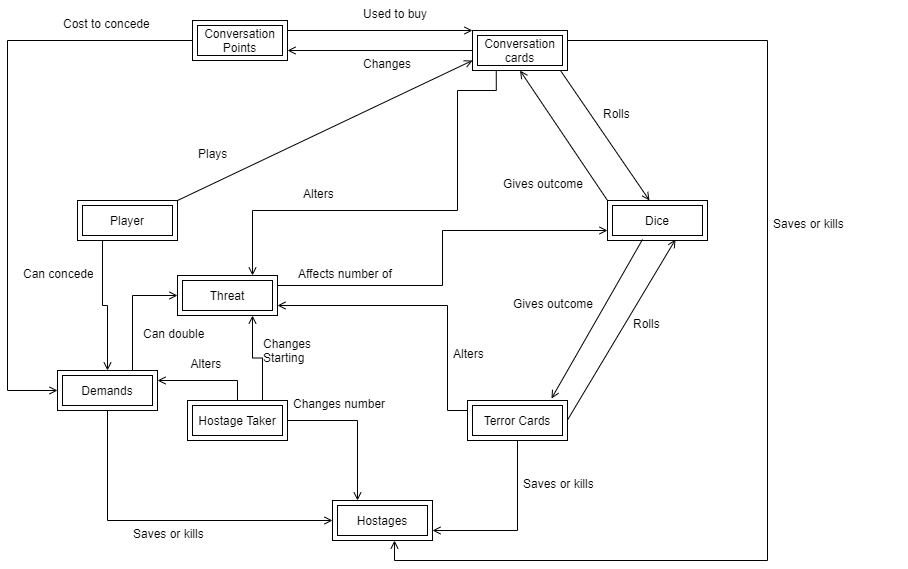

The diagram above was exported from draw.io. Its source (the exported page's mxGraphModel, read from the mxfile embedded in the PNG):
<mxGraphModel dx="1422" dy="762" grid="1" gridSize="10" guides="1" tooltips="1" connect="1" arrows="1" fold="1" page="1" pageScale="1" pageWidth="850" pageHeight="1100" math="0" shadow="0" extFonts="Permanent Marker^https://fonts.googleapis.com/css?family=Permanent+Marker">
  <root>
    <mxCell id="0" />
    <mxCell id="1" parent="0" />
    <mxCell id="PpYow_94xLJCwuihD8Iy-56" style="edgeStyle=orthogonalEdgeStyle;rounded=0;orthogonalLoop=1;jettySize=auto;html=1;exitX=0;exitY=0.5;exitDx=0;exitDy=0;entryX=0;entryY=0.5;entryDx=0;entryDy=0;endArrow=open;endFill=0;" edge="1" parent="1" source="PpYow_94xLJCwuihD8Iy-1" target="PpYow_94xLJCwuihD8Iy-28">
      <mxGeometry relative="1" as="geometry">
        <Array as="points">
          <mxPoint x="20" y="70" />
          <mxPoint x="20" y="420" />
        </Array>
      </mxGeometry>
    </mxCell>
    <mxCell id="PpYow_94xLJCwuihD8Iy-1" value="Conversation Points" style="shape=ext;margin=3;double=1;whiteSpace=wrap;html=1;align=center;" vertex="1" parent="1">
      <mxGeometry x="205" y="50" width="95" height="40" as="geometry" />
    </mxCell>
    <mxCell id="PpYow_94xLJCwuihD8Iy-42" style="edgeStyle=orthogonalEdgeStyle;rounded=0;orthogonalLoop=1;jettySize=auto;html=1;exitX=0.25;exitY=1;exitDx=0;exitDy=0;entryX=0.5;entryY=0;entryDx=0;entryDy=0;endArrow=open;endFill=0;" edge="1" parent="1" source="PpYow_94xLJCwuihD8Iy-2" target="PpYow_94xLJCwuihD8Iy-28">
      <mxGeometry relative="1" as="geometry" />
    </mxCell>
    <mxCell id="PpYow_94xLJCwuihD8Iy-2" value="Player" style="shape=ext;margin=3;double=1;whiteSpace=wrap;html=1;align=center;" vertex="1" parent="1">
      <mxGeometry x="90" y="230" width="100" height="40" as="geometry" />
    </mxCell>
    <mxCell id="PpYow_94xLJCwuihD8Iy-31" style="edgeStyle=orthogonalEdgeStyle;rounded=0;orthogonalLoop=1;jettySize=auto;html=1;exitX=0.5;exitY=0;exitDx=0;exitDy=0;entryX=1;entryY=0.25;entryDx=0;entryDy=0;endArrow=open;endFill=0;" edge="1" parent="1" source="PpYow_94xLJCwuihD8Iy-3" target="PpYow_94xLJCwuihD8Iy-28">
      <mxGeometry relative="1" as="geometry" />
    </mxCell>
    <mxCell id="PpYow_94xLJCwuihD8Iy-32" style="edgeStyle=orthogonalEdgeStyle;rounded=0;orthogonalLoop=1;jettySize=auto;html=1;exitX=1;exitY=0.5;exitDx=0;exitDy=0;entryX=0.25;entryY=0;entryDx=0;entryDy=0;endArrow=open;endFill=0;" edge="1" parent="1" source="PpYow_94xLJCwuihD8Iy-3" target="PpYow_94xLJCwuihD8Iy-25">
      <mxGeometry relative="1" as="geometry" />
    </mxCell>
    <mxCell id="PpYow_94xLJCwuihD8Iy-35" style="edgeStyle=orthogonalEdgeStyle;rounded=0;orthogonalLoop=1;jettySize=auto;html=1;exitX=0.75;exitY=0;exitDx=0;exitDy=0;entryX=0.75;entryY=1;entryDx=0;entryDy=0;endArrow=open;endFill=0;" edge="1" parent="1" source="PpYow_94xLJCwuihD8Iy-3" target="PpYow_94xLJCwuihD8Iy-34">
      <mxGeometry relative="1" as="geometry" />
    </mxCell>
    <mxCell id="PpYow_94xLJCwuihD8Iy-3" value="Hostage Taker" style="shape=ext;margin=3;double=1;whiteSpace=wrap;html=1;align=center;" vertex="1" parent="1">
      <mxGeometry x="200" y="430" width="100" height="40" as="geometry" />
    </mxCell>
    <mxCell id="PpYow_94xLJCwuihD8Iy-33" style="edgeStyle=orthogonalEdgeStyle;rounded=0;orthogonalLoop=1;jettySize=auto;html=1;exitX=0.5;exitY=1;exitDx=0;exitDy=0;entryX=1;entryY=0.75;entryDx=0;entryDy=0;endArrow=open;endFill=0;" edge="1" parent="1" source="PpYow_94xLJCwuihD8Iy-4" target="PpYow_94xLJCwuihD8Iy-25">
      <mxGeometry relative="1" as="geometry" />
    </mxCell>
    <mxCell id="PpYow_94xLJCwuihD8Iy-54" style="edgeStyle=orthogonalEdgeStyle;rounded=0;orthogonalLoop=1;jettySize=auto;html=1;exitX=0;exitY=0.25;exitDx=0;exitDy=0;entryX=1;entryY=0.75;entryDx=0;entryDy=0;endArrow=open;endFill=0;" edge="1" parent="1" source="PpYow_94xLJCwuihD8Iy-4" target="PpYow_94xLJCwuihD8Iy-34">
      <mxGeometry relative="1" as="geometry">
        <Array as="points">
          <mxPoint x="460" y="440" />
          <mxPoint x="460" y="335" />
        </Array>
      </mxGeometry>
    </mxCell>
    <mxCell id="PpYow_94xLJCwuihD8Iy-4" value="Terror Cards" style="shape=ext;margin=3;double=1;whiteSpace=wrap;html=1;align=center;" vertex="1" parent="1">
      <mxGeometry x="480" y="430" width="100" height="40" as="geometry" />
    </mxCell>
    <mxCell id="PpYow_94xLJCwuihD8Iy-5" value="Dice" style="shape=ext;margin=3;double=1;whiteSpace=wrap;html=1;align=center;" vertex="1" parent="1">
      <mxGeometry x="620" y="230" width="100" height="40" as="geometry" />
    </mxCell>
    <mxCell id="PpYow_94xLJCwuihD8Iy-9" value="" style="endArrow=open;html=1;rounded=0;entryX=0.68;entryY=0.975;entryDx=0;entryDy=0;endFill=0;entryPerimeter=0;" edge="1" parent="1" target="PpYow_94xLJCwuihD8Iy-5">
      <mxGeometry relative="1" as="geometry">
        <mxPoint x="580" y="449.5" as="sourcePoint" />
        <mxPoint x="740" y="449.5" as="targetPoint" />
      </mxGeometry>
    </mxCell>
    <mxCell id="PpYow_94xLJCwuihD8Iy-10" value="Rolls" style="text;strokeColor=none;fillColor=none;spacingLeft=4;spacingRight=4;overflow=hidden;rotatable=0;points=[[0,0.5],[1,0.5]];portConstraint=eastwest;fontSize=12;" vertex="1" parent="1">
      <mxGeometry x="640" y="340" width="40" height="30" as="geometry" />
    </mxCell>
    <mxCell id="PpYow_94xLJCwuihD8Iy-11" value="" style="endArrow=open;html=1;rounded=0;exitX=0.926;exitY=1;exitDx=0;exitDy=0;endFill=0;entryX=0.42;entryY=0;entryDx=0;entryDy=0;entryPerimeter=0;exitPerimeter=0;" edge="1" parent="1" source="PpYow_94xLJCwuihD8Iy-12" target="PpYow_94xLJCwuihD8Iy-5">
      <mxGeometry relative="1" as="geometry">
        <mxPoint x="460" y="279.5" as="sourcePoint" />
        <mxPoint x="720" y="190" as="targetPoint" />
      </mxGeometry>
    </mxCell>
    <mxCell id="PpYow_94xLJCwuihD8Iy-36" style="edgeStyle=orthogonalEdgeStyle;rounded=0;orthogonalLoop=1;jettySize=auto;html=1;exitX=0.25;exitY=1;exitDx=0;exitDy=0;entryX=0.75;entryY=0;entryDx=0;entryDy=0;endArrow=open;endFill=0;" edge="1" parent="1" source="PpYow_94xLJCwuihD8Iy-12" target="PpYow_94xLJCwuihD8Iy-34">
      <mxGeometry relative="1" as="geometry">
        <Array as="points">
          <mxPoint x="509" y="120" />
          <mxPoint x="470" y="120" />
          <mxPoint x="470" y="240" />
          <mxPoint x="265" y="240" />
        </Array>
      </mxGeometry>
    </mxCell>
    <mxCell id="PpYow_94xLJCwuihD8Iy-61" style="edgeStyle=orthogonalEdgeStyle;rounded=0;orthogonalLoop=1;jettySize=auto;html=1;exitX=1;exitY=0.25;exitDx=0;exitDy=0;entryX=0.62;entryY=1;entryDx=0;entryDy=0;entryPerimeter=0;endArrow=open;endFill=0;" edge="1" parent="1" source="PpYow_94xLJCwuihD8Iy-12" target="PpYow_94xLJCwuihD8Iy-25">
      <mxGeometry relative="1" as="geometry">
        <Array as="points">
          <mxPoint x="780" y="70" />
          <mxPoint x="780" y="590" />
          <mxPoint x="407" y="590" />
        </Array>
      </mxGeometry>
    </mxCell>
    <mxCell id="PpYow_94xLJCwuihD8Iy-12" value="Conversation cards" style="shape=ext;margin=3;double=1;whiteSpace=wrap;html=1;align=center;" vertex="1" parent="1">
      <mxGeometry x="485" y="60" width="95" height="40" as="geometry" />
    </mxCell>
    <mxCell id="PpYow_94xLJCwuihD8Iy-13" value="Rolls" style="text;strokeColor=none;fillColor=none;spacingLeft=4;spacingRight=4;overflow=hidden;rotatable=0;points=[[0,0.5],[1,0.5]];portConstraint=eastwest;fontSize=12;" vertex="1" parent="1">
      <mxGeometry x="610" y="130" width="40" height="30" as="geometry" />
    </mxCell>
    <mxCell id="PpYow_94xLJCwuihD8Iy-14" value="" style="endArrow=open;html=1;rounded=0;exitX=0;exitY=0.5;exitDx=0;exitDy=0;endFill=0;entryX=1;entryY=0.75;entryDx=0;entryDy=0;" edge="1" parent="1" source="PpYow_94xLJCwuihD8Iy-12" target="PpYow_94xLJCwuihD8Iy-1">
      <mxGeometry relative="1" as="geometry">
        <mxPoint x="500.5" y="100" as="sourcePoint" />
        <mxPoint x="430" y="150" as="targetPoint" />
      </mxGeometry>
    </mxCell>
    <mxCell id="PpYow_94xLJCwuihD8Iy-15" value="Changes" style="text;strokeColor=none;fillColor=none;spacingLeft=4;spacingRight=4;overflow=hidden;rotatable=0;points=[[0,0.5],[1,0.5]];portConstraint=eastwest;fontSize=12;" vertex="1" parent="1">
      <mxGeometry x="370" y="80" width="70" height="30" as="geometry" />
    </mxCell>
    <mxCell id="PpYow_94xLJCwuihD8Iy-16" value="" style="endArrow=open;html=1;rounded=0;exitX=1;exitY=0.25;exitDx=0;exitDy=0;endFill=0;entryX=0;entryY=0;entryDx=0;entryDy=0;" edge="1" parent="1" source="PpYow_94xLJCwuihD8Iy-1" target="PpYow_94xLJCwuihD8Iy-12">
      <mxGeometry relative="1" as="geometry">
        <mxPoint x="485" y="49" as="sourcePoint" />
        <mxPoint x="500" y="50" as="targetPoint" />
      </mxGeometry>
    </mxCell>
    <mxCell id="PpYow_94xLJCwuihD8Iy-17" value="Used to buy" style="text;strokeColor=none;fillColor=none;spacingLeft=4;spacingRight=4;overflow=hidden;rotatable=0;points=[[0,0.5],[1,0.5]];portConstraint=eastwest;fontSize=12;" vertex="1" parent="1">
      <mxGeometry x="370" y="30" width="90" height="30" as="geometry" />
    </mxCell>
    <mxCell id="PpYow_94xLJCwuihD8Iy-18" value="" style="endArrow=open;html=1;rounded=0;exitX=0;exitY=0.5;exitDx=0;exitDy=0;endFill=0;entryX=0.84;entryY=-0.05;entryDx=0;entryDy=0;entryPerimeter=0;" edge="1" parent="1" target="PpYow_94xLJCwuihD8Iy-4">
      <mxGeometry relative="1" as="geometry">
        <mxPoint x="655" y="269" as="sourcePoint" />
        <mxPoint x="470" y="269" as="targetPoint" />
      </mxGeometry>
    </mxCell>
    <mxCell id="PpYow_94xLJCwuihD8Iy-19" value="Gives outcome" style="text;strokeColor=none;fillColor=none;spacingLeft=4;spacingRight=4;overflow=hidden;rotatable=0;points=[[0,0.5],[1,0.5]];portConstraint=eastwest;fontSize=12;" vertex="1" parent="1">
      <mxGeometry x="520" y="320" width="140" height="30" as="geometry" />
    </mxCell>
    <mxCell id="PpYow_94xLJCwuihD8Iy-20" value="" style="endArrow=open;html=1;rounded=0;endFill=0;entryX=0.5;entryY=1;entryDx=0;entryDy=0;" edge="1" parent="1" target="PpYow_94xLJCwuihD8Iy-12">
      <mxGeometry relative="1" as="geometry">
        <mxPoint x="620" y="230" as="sourcePoint" />
        <mxPoint x="574" y="438" as="targetPoint" />
      </mxGeometry>
    </mxCell>
    <mxCell id="PpYow_94xLJCwuihD8Iy-21" value="Gives outcome" style="text;strokeColor=none;fillColor=none;spacingLeft=4;spacingRight=4;overflow=hidden;rotatable=0;points=[[0,0.5],[1,0.5]];portConstraint=eastwest;fontSize=12;" vertex="1" parent="1">
      <mxGeometry x="510" y="200" width="90" height="30" as="geometry" />
    </mxCell>
    <mxCell id="PpYow_94xLJCwuihD8Iy-23" value="" style="endArrow=open;html=1;rounded=0;endFill=0;entryX=0;entryY=0.75;entryDx=0;entryDy=0;" edge="1" parent="1" target="PpYow_94xLJCwuihD8Iy-12">
      <mxGeometry relative="1" as="geometry">
        <mxPoint x="190" y="230" as="sourcePoint" />
        <mxPoint x="55" y="100" as="targetPoint" />
      </mxGeometry>
    </mxCell>
    <mxCell id="PpYow_94xLJCwuihD8Iy-24" value="Plays" style="text;strokeColor=none;fillColor=none;spacingLeft=4;spacingRight=4;overflow=hidden;rotatable=0;points=[[0,0.5],[1,0.5]];portConstraint=eastwest;fontSize=12;" vertex="1" parent="1">
      <mxGeometry x="205" y="170" width="140" height="30" as="geometry" />
    </mxCell>
    <mxCell id="PpYow_94xLJCwuihD8Iy-25" value="Hostages" style="shape=ext;margin=3;double=1;whiteSpace=wrap;html=1;align=center;" vertex="1" parent="1">
      <mxGeometry x="345" y="530" width="100" height="40" as="geometry" />
    </mxCell>
    <mxCell id="PpYow_94xLJCwuihD8Iy-27" value="Saves or kills&#10;" style="text;strokeColor=none;fillColor=none;spacingLeft=4;spacingRight=4;overflow=hidden;rotatable=0;points=[[0,0.5],[1,0.5]];portConstraint=eastwest;fontSize=12;" vertex="1" parent="1">
      <mxGeometry x="780" y="240" width="140" height="30" as="geometry" />
    </mxCell>
    <mxCell id="PpYow_94xLJCwuihD8Iy-30" style="edgeStyle=orthogonalEdgeStyle;rounded=0;orthogonalLoop=1;jettySize=auto;html=1;exitX=0.5;exitY=1;exitDx=0;exitDy=0;entryX=0;entryY=0.5;entryDx=0;entryDy=0;endArrow=open;endFill=0;" edge="1" parent="1" source="PpYow_94xLJCwuihD8Iy-28" target="PpYow_94xLJCwuihD8Iy-25">
      <mxGeometry relative="1" as="geometry" />
    </mxCell>
    <mxCell id="PpYow_94xLJCwuihD8Iy-44" style="edgeStyle=orthogonalEdgeStyle;rounded=0;orthogonalLoop=1;jettySize=auto;html=1;exitX=0.75;exitY=0;exitDx=0;exitDy=0;entryX=0;entryY=0.5;entryDx=0;entryDy=0;endArrow=open;endFill=0;" edge="1" parent="1" source="PpYow_94xLJCwuihD8Iy-28" target="PpYow_94xLJCwuihD8Iy-34">
      <mxGeometry relative="1" as="geometry" />
    </mxCell>
    <mxCell id="PpYow_94xLJCwuihD8Iy-28" value="Demands" style="shape=ext;margin=3;double=1;whiteSpace=wrap;html=1;align=center;" vertex="1" parent="1">
      <mxGeometry x="70" y="400" width="100" height="40" as="geometry" />
    </mxCell>
    <mxCell id="PpYow_94xLJCwuihD8Iy-40" style="edgeStyle=orthogonalEdgeStyle;rounded=0;orthogonalLoop=1;jettySize=auto;html=1;exitX=1;exitY=0.25;exitDx=0;exitDy=0;entryX=0;entryY=0.75;entryDx=0;entryDy=0;endArrow=open;endFill=0;" edge="1" parent="1" source="PpYow_94xLJCwuihD8Iy-34" target="PpYow_94xLJCwuihD8Iy-5">
      <mxGeometry relative="1" as="geometry" />
    </mxCell>
    <mxCell id="PpYow_94xLJCwuihD8Iy-34" value="Threat" style="shape=ext;margin=3;double=1;whiteSpace=wrap;html=1;align=center;" vertex="1" parent="1">
      <mxGeometry x="190" y="305" width="100" height="40" as="geometry" />
    </mxCell>
    <mxCell id="PpYow_94xLJCwuihD8Iy-37" value="Alters" style="text;strokeColor=none;fillColor=none;spacingLeft=4;spacingRight=4;overflow=hidden;rotatable=0;points=[[0,0.5],[1,0.5]];portConstraint=eastwest;fontSize=12;" vertex="1" parent="1">
      <mxGeometry x="310" y="210" width="45" height="20" as="geometry" />
    </mxCell>
    <mxCell id="PpYow_94xLJCwuihD8Iy-41" value="Affects number of" style="text;strokeColor=none;fillColor=none;spacingLeft=4;spacingRight=4;overflow=hidden;rotatable=0;points=[[0,0.5],[1,0.5]];portConstraint=eastwest;fontSize=12;" vertex="1" parent="1">
      <mxGeometry x="305" y="290" width="140" height="15" as="geometry" />
    </mxCell>
    <mxCell id="PpYow_94xLJCwuihD8Iy-43" value="Can concede" style="text;strokeColor=none;fillColor=none;spacingLeft=4;spacingRight=4;overflow=hidden;rotatable=0;points=[[0,0.5],[1,0.5]];portConstraint=eastwest;fontSize=12;" vertex="1" parent="1">
      <mxGeometry x="30" y="290" width="80" height="30" as="geometry" />
    </mxCell>
    <mxCell id="PpYow_94xLJCwuihD8Iy-45" value="Can double&#10;" style="text;strokeColor=none;fillColor=none;spacingLeft=4;spacingRight=4;overflow=hidden;rotatable=0;points=[[0,0.5],[1,0.5]];portConstraint=eastwest;fontSize=12;" vertex="1" parent="1">
      <mxGeometry x="150" y="350" width="140" height="30" as="geometry" />
    </mxCell>
    <mxCell id="PpYow_94xLJCwuihD8Iy-48" value="Changes number" style="text;strokeColor=none;fillColor=none;spacingLeft=4;spacingRight=4;overflow=hidden;rotatable=0;points=[[0,0.5],[1,0.5]];portConstraint=eastwest;fontSize=12;" vertex="1" parent="1">
      <mxGeometry x="300" y="420" width="140" height="30" as="geometry" />
    </mxCell>
    <mxCell id="PpYow_94xLJCwuihD8Iy-49" value="Saves or kills&#10;" style="text;strokeColor=none;fillColor=none;spacingLeft=4;spacingRight=4;overflow=hidden;rotatable=0;points=[[0,0.5],[1,0.5]];portConstraint=eastwest;fontSize=12;" vertex="1" parent="1">
      <mxGeometry x="530" y="500" width="140" height="30" as="geometry" />
    </mxCell>
    <mxCell id="PpYow_94xLJCwuihD8Iy-50" value="Saves or kills&#10;" style="text;strokeColor=none;fillColor=none;spacingLeft=4;spacingRight=4;overflow=hidden;rotatable=0;points=[[0,0.5],[1,0.5]];portConstraint=eastwest;fontSize=12;" vertex="1" parent="1">
      <mxGeometry x="140" y="550" width="140" height="30" as="geometry" />
    </mxCell>
    <mxCell id="PpYow_94xLJCwuihD8Iy-52" value="Alters" style="text;strokeColor=none;fillColor=none;spacingLeft=4;spacingRight=4;overflow=hidden;rotatable=0;points=[[0,0.5],[1,0.5]];portConstraint=eastwest;fontSize=12;" vertex="1" parent="1">
      <mxGeometry x="197.5" y="380" width="45" height="30" as="geometry" />
    </mxCell>
    <mxCell id="PpYow_94xLJCwuihD8Iy-53" value="Changes&#10;Starting" style="text;strokeColor=none;fillColor=none;spacingLeft=4;spacingRight=4;overflow=hidden;rotatable=0;points=[[0,0.5],[1,0.5]];portConstraint=eastwest;fontSize=12;" vertex="1" parent="1">
      <mxGeometry x="270" y="360" width="60" height="40" as="geometry" />
    </mxCell>
    <mxCell id="PpYow_94xLJCwuihD8Iy-55" value="Alters" style="text;strokeColor=none;fillColor=none;spacingLeft=4;spacingRight=4;overflow=hidden;rotatable=0;points=[[0,0.5],[1,0.5]];portConstraint=eastwest;fontSize=12;" vertex="1" parent="1">
      <mxGeometry x="460" y="370" width="45" height="20" as="geometry" />
    </mxCell>
    <mxCell id="PpYow_94xLJCwuihD8Iy-57" value="Cost to concede" style="text;strokeColor=none;fillColor=none;spacingLeft=4;spacingRight=4;overflow=hidden;rotatable=0;points=[[0,0.5],[1,0.5]];portConstraint=eastwest;fontSize=12;" vertex="1" parent="1">
      <mxGeometry x="70" y="40" width="100" height="20" as="geometry" />
    </mxCell>
  </root>
</mxGraphModel>